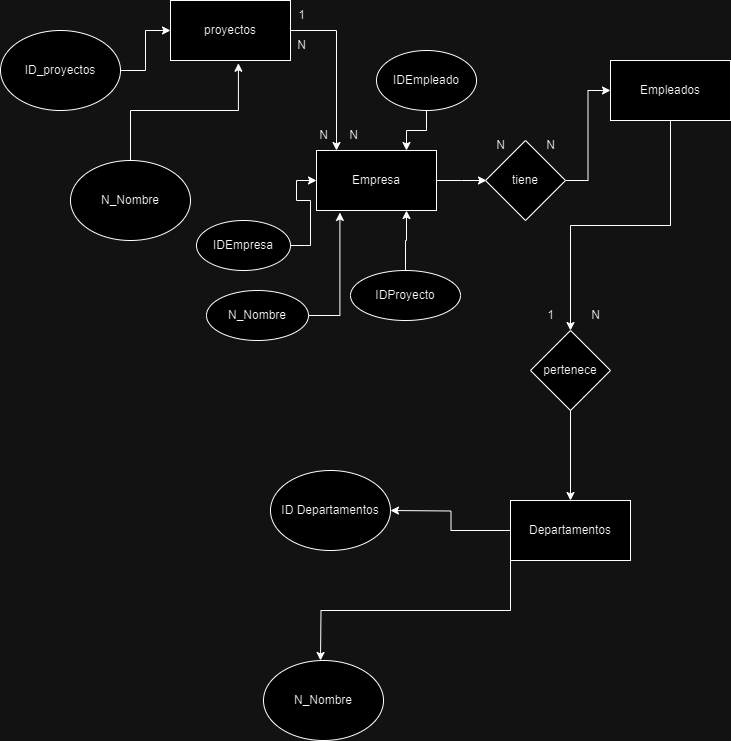

The diagram above was exported from draw.io. Its source (the exported page's mxGraphModel, read from the mxfile embedded in the PNG):
<mxGraphModel dx="1393" dy="797" grid="1" gridSize="10" guides="1" tooltips="1" connect="1" arrows="1" fold="1" page="1" pageScale="1" pageWidth="827" pageHeight="1169" math="0" shadow="0">
  <root>
    <mxCell id="0" />
    <mxCell id="1" parent="0" />
    <mxCell id="6AvvgfpsLNkxmntWmK5M-4" value="" style="edgeStyle=orthogonalEdgeStyle;rounded=0;orthogonalLoop=1;jettySize=auto;html=1;" edge="1" parent="1" source="6AvvgfpsLNkxmntWmK5M-1" target="6AvvgfpsLNkxmntWmK5M-3">
      <mxGeometry relative="1" as="geometry" />
    </mxCell>
    <mxCell id="6AvvgfpsLNkxmntWmK5M-1" value="ID_proyectos" style="ellipse;whiteSpace=wrap;html=1;" vertex="1" parent="1">
      <mxGeometry y="100" width="120" height="80" as="geometry" />
    </mxCell>
    <mxCell id="6AvvgfpsLNkxmntWmK5M-9" value="" style="edgeStyle=orthogonalEdgeStyle;rounded=0;orthogonalLoop=1;jettySize=auto;html=1;" edge="1" parent="1" source="6AvvgfpsLNkxmntWmK5M-3" target="6AvvgfpsLNkxmntWmK5M-8">
      <mxGeometry relative="1" as="geometry">
        <Array as="points">
          <mxPoint x="336" y="100" />
        </Array>
      </mxGeometry>
    </mxCell>
    <mxCell id="6AvvgfpsLNkxmntWmK5M-3" value="proyectos" style="whiteSpace=wrap;html=1;" vertex="1" parent="1">
      <mxGeometry x="170" y="70" width="120" height="60" as="geometry" />
    </mxCell>
    <mxCell id="6AvvgfpsLNkxmntWmK5M-5" value="N_Nombre" style="ellipse;whiteSpace=wrap;html=1;" vertex="1" parent="1">
      <mxGeometry x="70" y="230" width="120" height="80" as="geometry" />
    </mxCell>
    <mxCell id="6AvvgfpsLNkxmntWmK5M-6" style="edgeStyle=orthogonalEdgeStyle;rounded=0;orthogonalLoop=1;jettySize=auto;html=1;entryX=0.566;entryY=1.046;entryDx=0;entryDy=0;entryPerimeter=0;" edge="1" parent="1" source="6AvvgfpsLNkxmntWmK5M-5" target="6AvvgfpsLNkxmntWmK5M-3">
      <mxGeometry relative="1" as="geometry" />
    </mxCell>
    <mxCell id="6AvvgfpsLNkxmntWmK5M-24" value="" style="edgeStyle=orthogonalEdgeStyle;rounded=0;orthogonalLoop=1;jettySize=auto;html=1;" edge="1" parent="1" source="6AvvgfpsLNkxmntWmK5M-8">
      <mxGeometry relative="1" as="geometry">
        <mxPoint x="486" y="250" as="targetPoint" />
      </mxGeometry>
    </mxCell>
    <mxCell id="6AvvgfpsLNkxmntWmK5M-8" value="Empresa" style="whiteSpace=wrap;html=1;" vertex="1" parent="1">
      <mxGeometry x="316" y="220" width="120" height="60" as="geometry" />
    </mxCell>
    <mxCell id="6AvvgfpsLNkxmntWmK5M-10" value="N_Nombre" style="ellipse;whiteSpace=wrap;html=1;" vertex="1" parent="1">
      <mxGeometry x="206" y="360" width="102" height="50" as="geometry" />
    </mxCell>
    <mxCell id="6AvvgfpsLNkxmntWmK5M-11" style="edgeStyle=orthogonalEdgeStyle;rounded=0;orthogonalLoop=1;jettySize=auto;html=1;entryX=0.195;entryY=1.033;entryDx=0;entryDy=0;entryPerimeter=0;" edge="1" parent="1" source="6AvvgfpsLNkxmntWmK5M-10" target="6AvvgfpsLNkxmntWmK5M-8">
      <mxGeometry relative="1" as="geometry" />
    </mxCell>
    <mxCell id="6AvvgfpsLNkxmntWmK5M-13" style="edgeStyle=orthogonalEdgeStyle;rounded=0;orthogonalLoop=1;jettySize=auto;html=1;entryX=0;entryY=0.5;entryDx=0;entryDy=0;" edge="1" parent="1" source="6AvvgfpsLNkxmntWmK5M-12" target="6AvvgfpsLNkxmntWmK5M-8">
      <mxGeometry relative="1" as="geometry" />
    </mxCell>
    <mxCell id="6AvvgfpsLNkxmntWmK5M-12" value="IDEmpresa" style="ellipse;whiteSpace=wrap;html=1;" vertex="1" parent="1">
      <mxGeometry x="196" y="290" width="94" height="50" as="geometry" />
    </mxCell>
    <mxCell id="6AvvgfpsLNkxmntWmK5M-16" style="edgeStyle=orthogonalEdgeStyle;rounded=0;orthogonalLoop=1;jettySize=auto;html=1;entryX=0.75;entryY=1;entryDx=0;entryDy=0;" edge="1" parent="1" source="6AvvgfpsLNkxmntWmK5M-15" target="6AvvgfpsLNkxmntWmK5M-8">
      <mxGeometry relative="1" as="geometry" />
    </mxCell>
    <mxCell id="6AvvgfpsLNkxmntWmK5M-15" value="IDProyecto" style="ellipse;whiteSpace=wrap;html=1;" vertex="1" parent="1">
      <mxGeometry x="350" y="340" width="110" height="50" as="geometry" />
    </mxCell>
    <mxCell id="6AvvgfpsLNkxmntWmK5M-18" style="edgeStyle=orthogonalEdgeStyle;rounded=0;orthogonalLoop=1;jettySize=auto;html=1;entryX=0.75;entryY=0;entryDx=0;entryDy=0;" edge="1" parent="1" source="6AvvgfpsLNkxmntWmK5M-17" target="6AvvgfpsLNkxmntWmK5M-8">
      <mxGeometry relative="1" as="geometry" />
    </mxCell>
    <mxCell id="6AvvgfpsLNkxmntWmK5M-17" value="IDEmpleado" style="ellipse;whiteSpace=wrap;html=1;" vertex="1" parent="1">
      <mxGeometry x="376" y="120" width="100" height="60" as="geometry" />
    </mxCell>
    <mxCell id="6AvvgfpsLNkxmntWmK5M-19" value="N" style="text;html=1;align=center;verticalAlign=middle;resizable=0;points=[];autosize=1;strokeColor=none;fillColor=none;" vertex="1" parent="1">
      <mxGeometry x="308" y="190" width="30" height="30" as="geometry" />
    </mxCell>
    <mxCell id="6AvvgfpsLNkxmntWmK5M-20" value="N" style="text;html=1;align=center;verticalAlign=middle;resizable=0;points=[];autosize=1;strokeColor=none;fillColor=none;" vertex="1" parent="1">
      <mxGeometry x="286" y="100" width="30" height="30" as="geometry" />
    </mxCell>
    <mxCell id="6AvvgfpsLNkxmntWmK5M-21" value="1" style="text;html=1;align=center;verticalAlign=middle;resizable=0;points=[];autosize=1;strokeColor=none;fillColor=none;" vertex="1" parent="1">
      <mxGeometry x="286" y="70" width="30" height="30" as="geometry" />
    </mxCell>
    <mxCell id="6AvvgfpsLNkxmntWmK5M-22" value="N" style="text;html=1;align=center;verticalAlign=middle;resizable=0;points=[];autosize=1;strokeColor=none;fillColor=none;" vertex="1" parent="1">
      <mxGeometry x="338" y="190" width="30" height="30" as="geometry" />
    </mxCell>
    <mxCell id="6AvvgfpsLNkxmntWmK5M-29" value="" style="edgeStyle=orthogonalEdgeStyle;rounded=0;orthogonalLoop=1;jettySize=auto;html=1;entryX=0;entryY=0.5;entryDx=0;entryDy=0;" edge="1" parent="1" source="6AvvgfpsLNkxmntWmK5M-23" target="6AvvgfpsLNkxmntWmK5M-28">
      <mxGeometry relative="1" as="geometry" />
    </mxCell>
    <mxCell id="6AvvgfpsLNkxmntWmK5M-23" value="tiene" style="rhombus;whiteSpace=wrap;html=1;" vertex="1" parent="1">
      <mxGeometry x="485" y="210" width="80" height="80" as="geometry" />
    </mxCell>
    <mxCell id="6AvvgfpsLNkxmntWmK5M-25" value="N" style="text;html=1;align=center;verticalAlign=middle;resizable=0;points=[];autosize=1;strokeColor=none;fillColor=none;" vertex="1" parent="1">
      <mxGeometry x="485" y="200" width="30" height="30" as="geometry" />
    </mxCell>
    <mxCell id="6AvvgfpsLNkxmntWmK5M-26" value="N" style="text;html=1;align=center;verticalAlign=middle;resizable=0;points=[];autosize=1;strokeColor=none;fillColor=none;" vertex="1" parent="1">
      <mxGeometry x="535" y="200" width="30" height="30" as="geometry" />
    </mxCell>
    <mxCell id="6AvvgfpsLNkxmntWmK5M-31" value="" style="edgeStyle=orthogonalEdgeStyle;rounded=0;orthogonalLoop=1;jettySize=auto;html=1;" edge="1" parent="1" source="6AvvgfpsLNkxmntWmK5M-28" target="6AvvgfpsLNkxmntWmK5M-30">
      <mxGeometry relative="1" as="geometry" />
    </mxCell>
    <mxCell id="6AvvgfpsLNkxmntWmK5M-28" value="Empleados" style="whiteSpace=wrap;html=1;" vertex="1" parent="1">
      <mxGeometry x="610" y="130" width="120" height="60" as="geometry" />
    </mxCell>
    <mxCell id="6AvvgfpsLNkxmntWmK5M-35" style="edgeStyle=orthogonalEdgeStyle;rounded=0;orthogonalLoop=1;jettySize=auto;html=1;" edge="1" parent="1" source="6AvvgfpsLNkxmntWmK5M-30" target="6AvvgfpsLNkxmntWmK5M-34">
      <mxGeometry relative="1" as="geometry" />
    </mxCell>
    <mxCell id="6AvvgfpsLNkxmntWmK5M-30" value="pertenece" style="rhombus;whiteSpace=wrap;html=1;" vertex="1" parent="1">
      <mxGeometry x="530" y="400" width="80" height="80" as="geometry" />
    </mxCell>
    <mxCell id="6AvvgfpsLNkxmntWmK5M-32" value="1" style="text;html=1;align=center;verticalAlign=middle;resizable=0;points=[];autosize=1;strokeColor=none;fillColor=none;" vertex="1" parent="1">
      <mxGeometry x="535" y="370" width="30" height="30" as="geometry" />
    </mxCell>
    <mxCell id="6AvvgfpsLNkxmntWmK5M-33" value="N" style="text;html=1;align=center;verticalAlign=middle;resizable=0;points=[];autosize=1;strokeColor=none;fillColor=none;" vertex="1" parent="1">
      <mxGeometry x="580" y="370" width="30" height="30" as="geometry" />
    </mxCell>
    <mxCell id="6AvvgfpsLNkxmntWmK5M-36" style="edgeStyle=orthogonalEdgeStyle;rounded=0;orthogonalLoop=1;jettySize=auto;html=1;" edge="1" parent="1" source="6AvvgfpsLNkxmntWmK5M-34">
      <mxGeometry relative="1" as="geometry">
        <mxPoint x="390" y="580" as="targetPoint" />
      </mxGeometry>
    </mxCell>
    <mxCell id="6AvvgfpsLNkxmntWmK5M-38" style="edgeStyle=orthogonalEdgeStyle;rounded=0;orthogonalLoop=1;jettySize=auto;html=1;exitX=0;exitY=1;exitDx=0;exitDy=0;" edge="1" parent="1" source="6AvvgfpsLNkxmntWmK5M-34">
      <mxGeometry relative="1" as="geometry">
        <mxPoint x="320" y="730" as="targetPoint" />
      </mxGeometry>
    </mxCell>
    <mxCell id="6AvvgfpsLNkxmntWmK5M-34" value="Departamentos" style="rounded=0;whiteSpace=wrap;html=1;" vertex="1" parent="1">
      <mxGeometry x="510" y="570" width="120" height="60" as="geometry" />
    </mxCell>
    <mxCell id="6AvvgfpsLNkxmntWmK5M-37" value="ID Departamentos" style="ellipse;whiteSpace=wrap;html=1;" vertex="1" parent="1">
      <mxGeometry x="270" y="540" width="120" height="80" as="geometry" />
    </mxCell>
    <mxCell id="6AvvgfpsLNkxmntWmK5M-39" value="N_Nombre" style="ellipse;whiteSpace=wrap;html=1;" vertex="1" parent="1">
      <mxGeometry x="263" y="730" width="120" height="80" as="geometry" />
    </mxCell>
  </root>
</mxGraphModel>